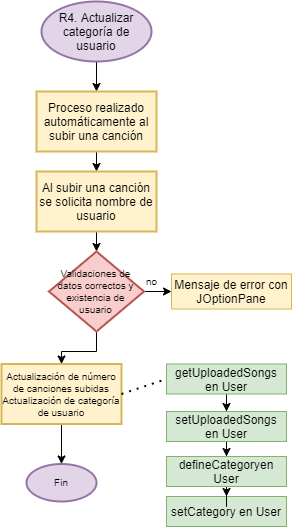

The diagram above was exported from draw.io. Its source (the exported page's mxGraphModel, read from the mxfile embedded in the PNG):
<mxGraphModel dx="2997" dy="1088" grid="1" gridSize="10" guides="1" tooltips="1" connect="1" arrows="1" fold="1" page="1" pageScale="1" pageWidth="827" pageHeight="1169" math="0" shadow="0">
  <root>
    <mxCell id="0" />
    <mxCell id="1" parent="0" />
    <mxCell id="2" value="" style="edgeStyle=none;rounded=0;orthogonalLoop=1;jettySize=auto;html=1;startArrow=none;startFill=0;" edge="1" source="3" target="5" parent="1">
      <mxGeometry relative="1" as="geometry" />
    </mxCell>
    <mxCell id="3" value="R4. Actualizar categoría de usuario" style="strokeWidth=2;html=1;shape=mxgraph.flowchart.start_1;whiteSpace=wrap;fillColor=#e1d5e7;strokeColor=#9673a6;" vertex="1" parent="1">
      <mxGeometry x="-10" y="730" width="110" height="60" as="geometry" />
    </mxCell>
    <mxCell id="4" value="" style="edgeStyle=none;rounded=0;orthogonalLoop=1;jettySize=auto;html=1;startArrow=none;startFill=0;" edge="1" source="5" target="7" parent="1">
      <mxGeometry relative="1" as="geometry" />
    </mxCell>
    <mxCell id="5" value="Proceso realizado automáticamente al subir una canción" style="whiteSpace=wrap;html=1;strokeColor=#d6b656;strokeWidth=2;fillColor=#fff2cc;" vertex="1" parent="1">
      <mxGeometry x="-15" y="820" width="120" height="60" as="geometry" />
    </mxCell>
    <mxCell id="6" value="" style="edgeStyle=none;rounded=0;orthogonalLoop=1;jettySize=auto;html=1;startArrow=none;startFill=0;" edge="1" source="7" target="10" parent="1">
      <mxGeometry relative="1" as="geometry" />
    </mxCell>
    <mxCell id="7" value="Al subir una canción se solicita nombre de usuario" style="whiteSpace=wrap;html=1;strokeColor=#d6b656;strokeWidth=2;fillColor=#fff2cc;" vertex="1" parent="1">
      <mxGeometry x="-15" y="900" width="120" height="60" as="geometry" />
    </mxCell>
    <mxCell id="8" value="" style="edgeStyle=none;rounded=0;orthogonalLoop=1;jettySize=auto;html=1;startArrow=none;startFill=0;fontSize=10;" edge="1" source="10" target="11" parent="1">
      <mxGeometry relative="1" as="geometry" />
    </mxCell>
    <mxCell id="9" value="" style="edgeStyle=orthogonalEdgeStyle;rounded=0;orthogonalLoop=1;jettySize=auto;html=1;startArrow=none;startFill=0;fontSize=10;" edge="1" source="10" target="14" parent="1">
      <mxGeometry relative="1" as="geometry" />
    </mxCell>
    <mxCell id="10" value="Validaciones de datos correctos y existencia de usuario" style="rhombus;whiteSpace=wrap;html=1;strokeColor=#b85450;strokeWidth=2;fillColor=#f8cecc;fontSize=10;" vertex="1" parent="1">
      <mxGeometry x="-2.5" y="980" width="95" height="80" as="geometry" />
    </mxCell>
    <mxCell id="11" value="Mensaje de error con JOptionPane" style="rounded=0;whiteSpace=wrap;html=1;fillColor=#fff2cc;strokeColor=#d6b656;" vertex="1" parent="1">
      <mxGeometry x="120" y="1002.5" width="120" height="35" as="geometry" />
    </mxCell>
    <mxCell id="12" value="no" style="text;html=1;align=center;verticalAlign=middle;resizable=0;points=[];autosize=1;fontSize=10;" vertex="1" parent="1">
      <mxGeometry x="85" y="1000" width="30" height="20" as="geometry" />
    </mxCell>
    <mxCell id="13" value="" style="edgeStyle=orthogonalEdgeStyle;rounded=0;orthogonalLoop=1;jettySize=auto;html=1;startArrow=none;startFill=0;fontSize=10;" edge="1" source="14" target="23" parent="1">
      <mxGeometry relative="1" as="geometry" />
    </mxCell>
    <mxCell id="14" value="Actualización de número de canciones subidas&lt;br&gt;Actualización de categoría de usuario" style="whiteSpace=wrap;html=1;fontSize=10;strokeColor=#d6b656;strokeWidth=2;fillColor=#fff2cc;" vertex="1" parent="1">
      <mxGeometry x="-50" y="1092.5" width="120" height="60" as="geometry" />
    </mxCell>
    <mxCell id="15" value="" style="edgeStyle=orthogonalEdgeStyle;rounded=0;orthogonalLoop=1;jettySize=auto;html=1;startArrow=none;startFill=0;fontSize=10;entryX=0.5;entryY=0;entryDx=0;entryDy=0;" edge="1" source="16" target="18" parent="1">
      <mxGeometry relative="1" as="geometry" />
    </mxCell>
    <mxCell id="16" value="getUploadedSongs en User" style="rounded=0;whiteSpace=wrap;html=1;fillColor=#d5e8d4;strokeColor=#82b366;" vertex="1" parent="1">
      <mxGeometry x="115" y="1092.5" width="120" height="30" as="geometry" />
    </mxCell>
    <mxCell id="17" value="" style="edgeStyle=orthogonalEdgeStyle;rounded=0;orthogonalLoop=1;jettySize=auto;html=1;startArrow=none;startFill=0;fontSize=10;" edge="1" source="18" target="21" parent="1">
      <mxGeometry relative="1" as="geometry" />
    </mxCell>
    <mxCell id="18" value="setUploadedSongs en User" style="rounded=0;whiteSpace=wrap;html=1;fillColor=#d5e8d4;strokeColor=#82b366;" vertex="1" parent="1">
      <mxGeometry x="115" y="1140" width="120" height="30" as="geometry" />
    </mxCell>
    <mxCell id="19" value="setCategory en User" style="rounded=0;whiteSpace=wrap;html=1;fillColor=#d5e8d4;strokeColor=#82b366;" vertex="1" parent="1">
      <mxGeometry x="115" y="1225" width="120" height="30" as="geometry" />
    </mxCell>
    <mxCell id="20" value="" style="edgeStyle=orthogonalEdgeStyle;rounded=0;orthogonalLoop=1;jettySize=auto;html=1;startArrow=none;startFill=0;fontSize=10;" edge="1" source="21" target="19" parent="1">
      <mxGeometry relative="1" as="geometry" />
    </mxCell>
    <mxCell id="21" value="defineCategoryen User" style="rounded=0;whiteSpace=wrap;html=1;fillColor=#d5e8d4;strokeColor=#82b366;" vertex="1" parent="1">
      <mxGeometry x="115" y="1185" width="120" height="30" as="geometry" />
    </mxCell>
    <mxCell id="22" value="" style="endArrow=none;dashed=1;html=1;dashPattern=1 3;strokeWidth=2;fontSize=10;exitX=1;exitY=0.5;exitDx=0;exitDy=0;entryX=0;entryY=0.5;entryDx=0;entryDy=0;" edge="1" source="14" target="16" parent="1">
      <mxGeometry width="50" height="50" relative="1" as="geometry">
        <mxPoint x="30" y="1210" as="sourcePoint" />
        <mxPoint x="80" y="1160" as="targetPoint" />
      </mxGeometry>
    </mxCell>
    <mxCell id="23" value="Fin" style="ellipse;whiteSpace=wrap;html=1;fontSize=10;strokeColor=#9673a6;strokeWidth=2;fillColor=#e1d5e7;" vertex="1" parent="1">
      <mxGeometry x="-25" y="1192.5" width="70" height="37.5" as="geometry" />
    </mxCell>
  </root>
</mxGraphModel>